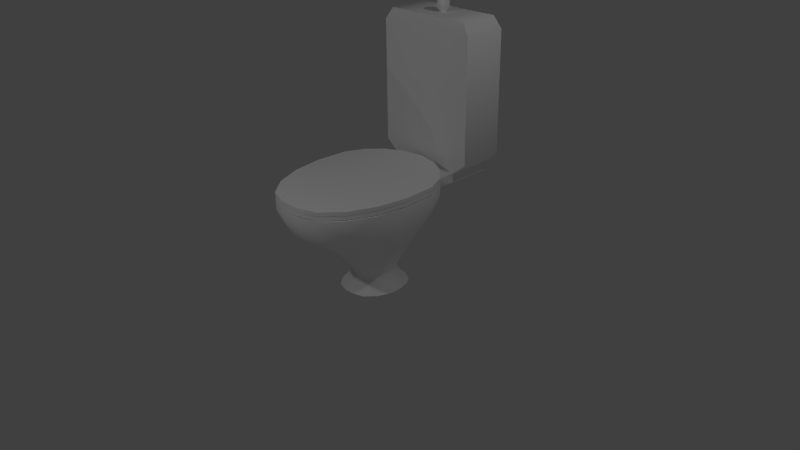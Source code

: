 # Source: wc.blend  (saved by Blender 2.71.0; exported with 4.5.12 LTS)
import bpy
from mathutils import Matrix  # noqa: F401  (used for matrix-valued properties, if any)

bpy.ops.wm.read_factory_settings(use_empty=True)
scene = bpy.context.scene
scene.name = 'Scene'

# ---- collections
col_collection_1 = bpy.data.collections.new('Collection 1'); scene.collection.children.link(col_collection_1)

# ---- materials (node trees are filled in below, after node groups)
mat_wc = bpy.data.materials.new('WC')
mat_wc.alpha_threshold = 0.0
mat_wc.use_transparent_shadow = False
mat_wc.roughness = 0.5
mat_wc.line_color = (0.0, 0.0, 0.0, 1.0)

# ---- node groups
ng_auto_smooth = bpy.data.node_groups.new('Auto Smooth', 'GeometryNodeTree')
_s = ng_auto_smooth.interface.new_socket(name='Geometry', in_out='OUTPUT', socket_type='NodeSocketGeometry')
_s = ng_auto_smooth.interface.new_socket(name='Geometry', in_out='INPUT', socket_type='NodeSocketGeometry')
_s = ng_auto_smooth.interface.new_socket(name='Angle', in_out='INPUT', socket_type='NodeSocketFloat')
_s.subtype = 'ANGLE'
_s.min_value = 0.0
_s.max_value = 3.142
ng_auto_smooth.is_modifier = True
_N = ng_auto_smooth.nodes; _L = ng_auto_smooth.links
n0 = _N.new('NodeGroupOutput'); n0.name = 'Group Output'; n0.location = (480, -100)
n1 = _N.new('NodeGroupInput'); n1.name = 'Group Input'; n1.location = (-420, -300)
n2 = _N.new('NodeGroupInput'); n2.name = 'Group Input.001'; n2.location = (-60, -100)
n3 = _N.new('GeometryNodeSetShadeSmooth'); n3.name = 'Set Shade Smooth'; n3.location = (120, -100)
n3.domain = 'EDGE'
n4 = _N.new('GeometryNodeSetShadeSmooth'); n4.name = 'Set Shade Smooth.001'; n4.location = (300, -100)
n5 = _N.new('GeometryNodeInputMeshEdgeAngle'); n5.name = 'Edge Angle'; n5.location = (-420, -220)
n6 = _N.new('GeometryNodeInputEdgeSmooth'); n6.name = 'Is Edge Smooth'; n6.location = (-60, -160)
n7 = _N.new('GeometryNodeInputShadeSmooth'); n7.name = 'Is Face Smooth'; n7.location = (-240, -340)
n8 = _N.new('FunctionNodeBooleanMath'); n8.name = 'Boolean Math'; n8.location = (-60, -220)
n9 = _N.new('FunctionNodeCompare'); n9.name = 'Compare'; n9.location = (-240, -180)
n9.operation = 'LESS_EQUAL'
_L.new(n5.outputs[0], n9.inputs[0])
_L.new(n4.outputs[0], n0.inputs[0])
_L.new(n1.outputs[1], n9.inputs[1])
_L.new(n9.outputs[0], n8.inputs[0])
_L.new(n7.outputs[0], n8.inputs[1])
_L.new(n2.outputs[0], n3.inputs[0])
_L.new(n6.outputs[0], n3.inputs[1])
_L.new(n3.outputs[0], n4.inputs[0])
_L.new(n8.outputs[0], n3.inputs[2])
n0.is_active_output = True

# ---- material node trees

# ---- world
world_world = bpy.data.worlds.new('World'); scene.world = world_world
world_world.color = (0.05088, 0.05088, 0.05088)
world_world.use_sun_shadow = False
world_world.sun_shadow_jitter_overblur = 0.0
world_world.cycles.sampling_method = 'MANUAL'
world_world.cycles.sample_map_resolution = 256

# ---- cameras
cam_camera = bpy.data.cameras.new('Camera')
cam_camera.clip_end = 100.0
cam_camera.lens = 35.0
cam_camera.sensor_width = 32.0
cam_camera.sensor_height = 18.0
cam_camera.ortho_scale = 7.314
cam_camera.dof.focus_distance = 0.0
cam_camera.dof.aperture_fstop = 128.0

# ---- lights
light_lamp_003 = bpy.data.lights.new('Lamp.003', 'POINT')
light_lamp_003.transmission_factor = 0.0
light_lamp_003.cutoff_distance = 30.0
light_lamp_003.energy = 100.0
light_lamp_003.shadow_buffer_clip_start = 1.001
light_lamp_003.shadow_soft_size = 0.1
light_lamp_003.shadow_maximum_resolution = 0.006
light_lamp_003.use_absolute_resolution = True
light_lamp_003.cycles.use_multiple_importance_sampling = False
light_lamp_002 = bpy.data.lights.new('Lamp.002', 'POINT')
light_lamp_002.transmission_factor = 0.0
light_lamp_002.cutoff_distance = 30.0
light_lamp_002.energy = 100.0
light_lamp_002.shadow_buffer_clip_start = 1.001
light_lamp_002.shadow_soft_size = 0.1
light_lamp_002.shadow_maximum_resolution = 0.006
light_lamp_002.use_absolute_resolution = True
light_lamp_002.cycles.use_multiple_importance_sampling = False
light_lamp_001 = bpy.data.lights.new('Lamp.001', 'POINT')
light_lamp_001.transmission_factor = 0.0
light_lamp_001.cutoff_distance = 30.0
light_lamp_001.energy = 100.0
light_lamp_001.shadow_buffer_clip_start = 1.001
light_lamp_001.shadow_soft_size = 0.1
light_lamp_001.shadow_maximum_resolution = 0.006
light_lamp_001.use_absolute_resolution = True
light_lamp_001.cycles.use_multiple_importance_sampling = False
light_lamp = bpy.data.lights.new('Lamp', 'POINT')
light_lamp.transmission_factor = 0.0
light_lamp.cutoff_distance = 30.0
light_lamp.energy = 100.0
light_lamp.shadow_buffer_clip_start = 1.001
light_lamp.shadow_soft_size = 0.1
light_lamp.shadow_maximum_resolution = 0.006
light_lamp.use_absolute_resolution = True
light_lamp.cycles.use_multiple_importance_sampling = False

# ---- meshes
me_cylinder_005 = bpy.data.meshes.new('Cylinder.005')
me_cylinder_005.from_pydata([(0.477, 77.09, -13.92), (0.477, 82.16, -13.92), (0.8017, 77.09, -13.9), (0.8017, 82.16, -13.9), (1.091, 77.09, -13.83), (1.091, 82.16, -13.83), (1.314, 77.09, -13.74), (1.314, 82.16, -13.74), (1.446, 77.09, -13.62), (1.446, 82.16, -13.62), (1.474, 77.09, -13.49), (1.474, 82.16, -13.49), (1.393, 77.09, -13.36), (1.393, 82.16, -13.36), (1.213, 77.09, -13.26), (1.213, 82.16, -13.26), (0.953, 77.09, -13.18), (0.953, 82.16, -13.18), (0.6416, 77.09, -13.13), (0.6416, 82.16, -13.13), (0.3124, 77.09, -13.13), (0.3124, 82.16, -13.13), (0.001089, 77.09, -13.18), (0.001089, 82.16, -13.18), (-0.2587, 77.09, -13.26), (-0.2587, 82.16, -13.26), (-0.4387, 77.09, -13.36), (-0.4387, 82.16, -13.36), (-0.5195, 77.09, -13.49), (-0.5195, 82.16, -13.49), (-0.4924, 77.09, -13.62), (-0.4924, 82.16, -13.62), (-0.3601, 77.09, -13.74), (-0.3601, 82.16, -13.74), (-0.1372, 77.09, -13.83), (-0.1372, 82.16, -13.83), (0.1523, 77.09, -13.9), (0.1523, 82.16, -13.9), (0.477, 83.82, -14.42), (1.213, 83.82, -14.37), (1.869, 83.82, -14.23), (2.374, 83.82, -14.01), (2.673, 83.82, -13.74), (2.735, 83.82, -13.45), (2.552, 83.82, -13.16), (2.144, 83.82, -12.92), (1.555, 83.82, -12.74), (0.8499, 83.82, -12.64), (0.1041, 83.82, -12.64), (-0.6013, 83.82, -12.74), (-1.19, 83.82, -12.92), (-1.598, 83.82, -13.16), (-1.781, 83.82, -13.45), (-1.719, 83.82, -13.74), (-1.42, 83.82, -14.01), (-0.9145, 83.82, -14.23), (-0.2586, 83.82, -14.37), (0.477, 86.86, -14.42), (1.213, 86.86, -14.37), (1.869, 86.86, -14.23), (2.374, 86.86, -14.01), (2.673, 86.86, -13.74), (2.735, 86.86, -13.45), (2.552, 86.86, -13.16), (2.144, 86.86, -12.92), (1.555, 86.86, -12.74), (0.8499, 86.86, -12.64), (0.1041, 86.86, -12.64), (-0.6013, 86.86, -12.74), (-1.19, 86.86, -12.92), (-1.598, 86.86, -13.16), (-1.781, 86.86, -13.45), (-1.719, 86.86, -13.74), (-1.42, 86.86, -14.01), (-0.9145, 86.86, -14.23), (-0.2586, 86.86, -14.37), (0.477, 87.41, -14.06), (0.9211, 87.41, -14.03), (1.317, 87.41, -13.95), (1.622, 87.41, -13.82), (1.803, 87.41, -13.66), (1.84, 87.41, -13.48), (1.729, 87.41, -13.31), (1.483, 87.41, -13.16), (1.128, 87.41, -13.05), (0.7021, 87.41, -12.99), (0.2519, 87.41, -12.99), (-0.1739, 87.41, -13.05), (-0.5292, 87.41, -13.16), (-0.7754, 87.41, -13.31), (-0.8859, 87.41, -13.48), (-0.8487, 87.41, -13.66), (-0.6679, 87.41, -13.82), (-0.363, 87.41, -13.95), (0.03297, 87.41, -14.03)], [], [(0, 1, 3, 2), (2, 3, 5, 4), (4, 5, 7, 6), (6, 7, 9, 8), (8, 9, 11, 10), (10, 11, 13, 12), (12, 13, 15, 14), (14, 15, 17, 16), (16, 17, 19, 18), (18, 19, 21, 20), (20, 21, 23, 22), (22, 23, 25, 24), (24, 25, 27, 26), (26, 27, 29, 28), (28, 29, 31, 30), (30, 31, 33, 32), (32, 33, 35, 34), (25, 23, 49, 50), (36, 37, 1, 0), (34, 35, 37, 36), (0, 2, 4, 6, 8, 10, 12, 14, 16, 18, 20, 22, 24, 26, 28, 30, 32, 34, 36), (39, 38, 57, 58), (9, 7, 41, 42), (31, 29, 52, 53), (37, 35, 55, 56), (15, 13, 44, 45), (21, 19, 47, 48), (5, 3, 39, 40), (27, 25, 50, 51), (11, 9, 42, 43), (33, 31, 53, 54), (1, 37, 56, 38), (3, 1, 38, 39), (17, 15, 45, 46), (23, 21, 48, 49), (7, 5, 40, 41), (29, 27, 51, 52), (35, 33, 54, 55), (13, 11, 43, 44), (19, 17, 46, 47), (75, 74, 93, 94), (50, 49, 68, 69), (48, 47, 66, 67), (38, 56, 75, 57), (46, 45, 64, 65), (55, 54, 73, 74), (44, 43, 62, 63), (42, 41, 60, 61), (53, 52, 71, 72), (40, 39, 58, 59), (51, 50, 69, 70), (49, 48, 67, 68), (47, 46, 65, 66), (56, 55, 74, 75), (45, 44, 63, 64), (43, 42, 61, 62), (54, 53, 72, 73), (41, 40, 59, 60), (52, 51, 70, 71), (77, 76, 94, 93, 92, 91, 90, 89, 88, 87, 86, 85, 84, 83, 82, 81, 80, 79, 78), (64, 63, 82, 83), (62, 61, 80, 81), (73, 72, 91, 92), (60, 59, 78, 79), (71, 70, 89, 90), (58, 57, 76, 77), (69, 68, 87, 88), (67, 66, 85, 86), (57, 75, 94, 76), (65, 64, 83, 84), (74, 73, 92, 93), (63, 62, 81, 82), (61, 60, 79, 80), (72, 71, 90, 91), (59, 58, 77, 78), (70, 69, 88, 89), (68, 67, 86, 87), (66, 65, 84, 85)])
me_cylinder_005.polygons.foreach_set('use_smooth', [True] * 78)
me_cylinder_005.materials.append(mat_wc)
me_cylinder_005.use_remesh_preserve_volume = False
me_cylinder_005.use_remesh_preserve_attributes = False
me_cylinder_005.use_mirror_vertex_groups = False
me_cylinder_005.update()
me_cylinder_004 = bpy.data.meshes.new('Cylinder.004')
me_cylinder_004.from_pydata([(-0.0157, 1.383, -0.8717), (0.309, 1.383, -0.8281), (0.5985, 1.383, -0.7022), (0.8215, 1.383, -0.5075), (0.9537, 1.383, -0.2651), (0.9809, 1.383, 0.168), (0.9001, 1.383, 0.5798), (0.72, 1.383, 0.9214), (0.4602, 1.383, 1.162), (0.1489, 1.383, 1.247), (-0.1803, 1.383, 1.247), (-0.4916, 1.383, 1.162), (-0.7514, 1.383, 0.9214), (-0.9315, 1.383, 0.5798), (-1.012, 1.383, 0.168), (-0.9851, 1.383, -0.2651), (-0.8529, 1.383, -0.5075), (-0.6299, 1.383, -0.7022), (-0.3404, 1.383, -0.8281), (-0.0157, 1.383, 0.141), (-0.0157, 1.32, -0.8717), (0.309, 1.32, -0.8281), (0.5985, 1.32, -0.7022), (0.8215, 1.32, -0.5075), (0.9537, 1.32, -0.2651), (0.9809, 1.32, 0.168), (0.9001, 1.32, 0.5798), (0.72, 1.32, 0.9214), (0.4602, 1.32, 1.162), (0.1489, 1.32, 1.247), (-0.1803, 1.32, 1.247), (-0.4916, 1.32, 1.162), (-0.7514, 1.32, 0.9214), (-0.9315, 1.32, 0.5798), (-1.012, 1.32, 0.168), (-0.9851, 1.32, -0.2651), (-0.8529, 1.32, -0.5075), (-0.6299, 1.32, -0.7022), (-0.3404, 1.32, -0.8281), (-0.0157, 1.32, 0.141)], [(19, 39)], [(36, 39, 35), (1, 2, 22, 21), (18, 0, 20, 38), (8, 9, 29, 28), (25, 39, 24), (15, 16, 36, 35), (33, 39, 32), (5, 6, 26, 25), (22, 39, 21), (12, 13, 33, 32), (30, 39, 29), (27, 39, 26), (38, 39, 37), (2, 3, 23, 22), (35, 39, 34), (9, 10, 30, 29), (16, 17, 37, 36), (24, 39, 23), (6, 7, 27, 26), (32, 39, 31), (29, 39, 28), (13, 14, 34, 33), (26, 39, 25), (3, 4, 24, 23), (37, 39, 36), (10, 11, 31, 30), (34, 39, 33), (23, 39, 22), (17, 18, 38, 37), (0, 1, 21, 20), (7, 8, 28, 27), (31, 39, 30), (14, 15, 35, 34), (28, 39, 27), (4, 5, 25, 24), (21, 39, 20), (20, 39, 38), (11, 12, 32, 31), (0, 18, 19), (1, 0, 19), (8, 7, 19), (11, 10, 19), (3, 2, 19), (14, 13, 19), (17, 16, 19), (6, 5, 19), (9, 8, 19), (12, 11, 19), (4, 3, 19), (15, 14, 19), (18, 17, 19), (7, 6, 19), (10, 9, 19), (2, 1, 19), (13, 12, 19), (5, 4, 19), (16, 15, 19)])
me_cylinder_004.polygons.foreach_set('use_smooth', [True] * 57)
_uv = me_cylinder_004.uv_layers.new(name='UVMap')
_uv.uv.foreach_set('vector', [0.3987, 0.4085, 0.02318, 0.4085, 0.02318, 0.03295, 0.3987, 0.4085, 0.02318, 0.4085, 0.02318, 0.03295, 0.3987, 0.03295, 0.3987, 0.4085, 0.02318, 0.4085, 0.02318, 0.03295, 0.3987, 0.03295, 0.3987, 0.4085, 0.02318, 0.4085, 0.02318, 0.03295, 0.3987, 0.03295, 0.3987, 0.4085, 0.02318, 0.4085, 0.02318, 0.03295, 0.3987, 0.4085, 0.02318, 0.4085, 0.02318, 0.03295, 0.3987, 0.03295, 0.3987, 0.4085, 0.02318, 0.4085, 0.02318, 0.03295, 0.3987, 0.4085, 0.02318, 0.4085, 0.02318, 0.03295, 0.3987, 0.03295, 0.3987, 0.4085, 0.02318, 0.4085, 0.02318, 0.03295, 0.3987, 0.4085, 0.02318, 0.4085, 0.02318, 0.03295, 0.3987, 0.03295, 0.3987, 0.4085, 0.02318, 0.4085, 0.02318, 0.03295, 0.3987, 0.4085, 0.02318, 0.4085, 0.02318, 0.03295, 0.3987, 0.4085, 0.02318, 0.4085, 0.02318, 0.03295, 0.3987, 0.4085, 0.02318, 0.4085, 0.02318, 0.03295, 0.3987, 0.03295, 0.3987, 0.4085, 0.02318, 0.4085, 0.02318, 0.03295, 0.3987, 0.4085, 0.02318, 0.4085, 0.02318, 0.03295, 0.3987, 0.03295, 0.3987, 0.4085, 0.02318, 0.4085, 0.02318, 0.03295, 0.3987, 0.03295, 0.3987, 0.4085, 0.02318, 0.4085, 0.02318, 0.03295, 0.3987, 0.4085, 0.02318, 0.4085, 0.02318, 0.03295, 0.3987, 0.03295, 0.3987, 0.4085, 0.02318, 0.4085, 0.02318, 0.03295, 0.3987, 0.4085, 0.02318, 0.4085, 0.02318, 0.03295, 0.3987, 0.4085, 0.02318, 0.4085, 0.02318, 0.03295, 0.3987, 0.03295, 0.3987, 0.4085, 0.02318, 0.4085, 0.02318, 0.03295, 0.3987, 0.4085, 0.02318, 0.4085, 0.02318, 0.03295, 0.3987, 0.03295, 0.3987, 0.4085, 0.02318, 0.4085, 0.02318, 0.03295, 0.3987, 0.4085, 0.02318, 0.4085, 0.02318, 0.03295, 0.3987, 0.03295, 0.3987, 0.4085, 0.02318, 0.4085, 0.02318, 0.03295, 0.3987, 0.4085, 0.02318, 0.4085, 0.02318, 0.03295, 0.3987, 0.4085, 0.02318, 0.4085, 0.02318, 0.03295, 0.3987, 0.03295, 0.3987, 0.4085, 0.02318, 0.4085, 0.02318, 0.03295, 0.3987, 0.03295, 0.3987, 0.4085, 0.02318, 0.4085, 0.02318, 0.03295, 0.3987, 0.03295, 0.3987, 0.4085, 0.02318, 0.4085, 0.02318, 0.03295, 0.3987, 0.4085, 0.02318, 0.4085, 0.02318, 0.03295, 0.3987, 0.03295, 0.3987, 0.4085, 0.02318, 0.4085, 0.02318, 0.03295, 0.3987, 0.4085, 0.02318, 0.4085, 0.02318, 0.03295, 0.3987, 0.03295, 0.3987, 0.4085, 0.02318, 0.4085, 0.02318, 0.03295, 0.3987, 0.4085, 0.02318, 0.4085, 0.02318, 0.03295, 0.3987, 0.4085, 0.02318, 0.4085, 0.02318, 0.03295, 0.3987, 0.03295, 0.3987, 0.4085, 0.02318, 0.4085, 0.02318, 0.03295, 0.3987, 0.4085, 0.02318, 0.4085, 0.02318, 0.03295, 0.3987, 0.4085, 0.02318, 0.4085, 0.02318, 0.03295, 0.3987, 0.4085, 0.02318, 0.4085, 0.02318, 0.03295, 0.3987, 0.4085, 0.02318, 0.4085, 0.02318, 0.03295, 0.3987, 0.4085, 0.02318, 0.4085, 0.02318, 0.03295, 0.3987, 0.4085, 0.02318, 0.4085, 0.02318, 0.03295, 0.3987, 0.4085, 0.02318, 0.4085, 0.02318, 0.03295, 0.3987, 0.4085, 0.02318, 0.4085, 0.02318, 0.03295, 0.3987, 0.4085, 0.02318, 0.4085, 0.02318, 0.03295, 0.3987, 0.4085, 0.02318, 0.4085, 0.02318, 0.03295, 0.3987, 0.4085, 0.02318, 0.4085, 0.02318, 0.03295, 0.3987, 0.4085, 0.02318, 0.4085, 0.02318, 0.03295, 0.3987, 0.4085, 0.02318, 0.4085, 0.02318, 0.03295, 0.3987, 0.4085, 0.02318, 0.4085, 0.02318, 0.03295, 0.3987, 0.4085, 0.02318, 0.4085, 0.02318, 0.03295, 0.3987, 0.4085, 0.02318, 0.4085, 0.02318, 0.03295, 0.3987, 0.4085, 0.02318, 0.4085, 0.02318, 0.03295, 0.3987, 0.4085, 0.02318, 0.4085, 0.02318, 0.03295])
me_cylinder_004.materials.append(mat_wc)
me_cylinder_004.use_remesh_preserve_volume = False
me_cylinder_004.use_remesh_preserve_attributes = False
me_cylinder_004.use_mirror_vertex_groups = False
me_cylinder_004.update()
me_cylinder_002 = bpy.data.meshes.new('Cylinder.002')
me_cylinder_002.from_pydata([(-0.0157, 1.315, -0.8717), (0.309, 1.315, -0.8281), (0.5985, 1.315, -0.7022), (0.8215, 1.315, -0.5075), (0.9537, 1.315, -0.2651), (0.9809, 1.315, 0.168), (0.9001, 1.315, 0.5798), (0.72, 1.315, 0.9214), (0.4602, 1.315, 1.162), (0.1489, 1.315, 1.247), (-0.1803, 1.315, 1.247), (-0.4916, 1.315, 1.162), (-0.7514, 1.315, 0.9214), (-0.9315, 1.315, 0.5798), (-1.012, 1.315, 0.168), (-0.9851, 1.315, -0.2651), (-0.8529, 1.315, -0.5075), (-0.6299, 1.315, -0.7022), (-0.3404, 1.315, -0.8281), (-0.0157, 1.315, -0.6154), (0.2268, 1.315, -0.5829), (0.4431, 1.315, -0.4888), (0.6096, 1.315, -0.3433), (0.7084, 1.315, -0.1623), (0.7287, 1.315, 0.1612), (0.6683, 1.315, 0.4688), (0.5338, 1.315, 0.7239), (0.3398, 1.315, 0.9033), (0.1072, 1.315, 0.9675), (-0.1386, 1.315, 0.9675), (-0.3712, 1.315, 0.9033), (-0.5652, 1.315, 0.7239), (-0.6997, 1.315, 0.4688), (-0.7601, 1.315, 0.1612), (-0.7398, 1.315, -0.1623), (-0.641, 1.315, -0.3433), (-0.4745, 1.315, -0.4888), (-0.2582, 1.315, -0.5829), (-0.0157, 1.253, -0.8717), (0.309, 1.253, -0.8281), (0.5985, 1.253, -0.7022), (0.8215, 1.253, -0.5075), (0.9537, 1.253, -0.2651), (0.9809, 1.253, 0.168), (0.9001, 1.253, 0.5798), (0.72, 1.253, 0.9214), (0.4602, 1.253, 1.162), (0.1489, 1.253, 1.247), (-0.1803, 1.253, 1.247), (-0.4916, 1.253, 1.162), (-0.7514, 1.253, 0.9214), (-0.9315, 1.253, 0.5798), (-1.012, 1.253, 0.168), (-0.9851, 1.253, -0.2651), (-0.8529, 1.253, -0.5075), (-0.6299, 1.253, -0.7022), (-0.3404, 1.253, -0.8281), (-0.0157, 1.253, -0.6154), (0.2268, 1.253, -0.5829), (0.4431, 1.253, -0.4888), (0.6096, 1.253, -0.3433), (0.7084, 1.253, -0.1623), (0.7287, 1.253, 0.1612), (0.6683, 1.253, 0.4688), (0.5338, 1.253, 0.7239), (0.3398, 1.253, 0.9033), (0.1072, 1.253, 0.9675), (-0.1386, 1.253, 0.9675), (-0.3712, 1.253, 0.9033), (-0.5652, 1.253, 0.7239), (-0.6997, 1.253, 0.4688), (-0.7601, 1.253, 0.1612), (-0.7398, 1.253, -0.1623), (-0.641, 1.253, -0.3433), (-0.4745, 1.253, -0.4888), (-0.2582, 1.253, -0.5829)], [], [(0, 18, 37, 19), (1, 0, 19, 20), (8, 7, 26, 27), (11, 10, 29, 30), (3, 2, 21, 22), (14, 13, 32, 33), (17, 16, 35, 36), (6, 5, 24, 25), (9, 8, 27, 28), (12, 11, 30, 31), (4, 3, 22, 23), (15, 14, 33, 34), (18, 17, 36, 37), (7, 6, 25, 26), (10, 9, 28, 29), (2, 1, 20, 21), (13, 12, 31, 32), (5, 4, 23, 24), (16, 15, 34, 35), (38, 57, 75, 56), (39, 58, 57, 38), (46, 65, 64, 45), (49, 68, 67, 48), (41, 60, 59, 40), (52, 71, 70, 51), (55, 74, 73, 54), (44, 63, 62, 43), (47, 66, 65, 46), (50, 69, 68, 49), (42, 61, 60, 41), (53, 72, 71, 52), (56, 75, 74, 55), (45, 64, 63, 44), (48, 67, 66, 47), (40, 59, 58, 39), (51, 70, 69, 50), (43, 62, 61, 42), (54, 73, 72, 53), (36, 35, 73, 74), (1, 2, 40, 39), (18, 0, 38, 56), (8, 9, 47, 46), (26, 25, 63, 64), (15, 16, 54, 53), (33, 32, 70, 71), (5, 6, 44, 43), (23, 22, 60, 61), (12, 13, 51, 50), (30, 29, 67, 68), (37, 36, 74, 75), (20, 19, 57, 58), (2, 3, 41, 40), (27, 26, 64, 65), (9, 10, 48, 47), (16, 17, 55, 54), (34, 33, 71, 72), (6, 7, 45, 44), (24, 23, 61, 62), (31, 30, 68, 69), (13, 14, 52, 51), (19, 37, 75, 57), (3, 4, 42, 41), (21, 20, 58, 59), (10, 11, 49, 48), (28, 27, 65, 66), (35, 34, 72, 73), (17, 18, 56, 55), (0, 1, 39, 38), (7, 8, 46, 45), (25, 24, 62, 63), (14, 15, 53, 52), (32, 31, 69, 70), (4, 5, 43, 42), (22, 21, 59, 60), (29, 28, 66, 67), (11, 12, 50, 49)])
me_cylinder_002.polygons.foreach_set('use_smooth', [True] * 76)
_uv = me_cylinder_002.uv_layers.new(name='UVMap')
_uv.uv.foreach_set('vector', [0.04252, 0.03471, 0.4497, 0.03471, 0.4497, 0.4419, 0.04252, 0.4419, 0.04252, 0.03471, 0.4497, 0.03471, 0.4497, 0.4419, 0.04252, 0.4419, 0.04252, 0.03471, 0.4497, 0.03471, 0.4497, 0.4419, 0.04252, 0.4419, 0.04252, 0.03471, 0.4497, 0.03471, 0.4497, 0.4419, 0.04252, 0.4419, 0.04252, 0.03471, 0.4497, 0.03471, 0.4497, 0.4419, 0.04252, 0.4419, 0.04252, 0.03471, 0.4497, 0.03471, 0.4497, 0.4419, 0.04252, 0.4419, 0.04252, 0.03471, 0.4497, 0.03471, 0.4497, 0.4419, 0.04252, 0.4419, 0.04252, 0.03471, 0.4497, 0.03471, 0.4497, 0.4419, 0.04252, 0.4419, 0.04252, 0.03471, 0.4497, 0.03471, 0.4497, 0.4419, 0.04252, 0.4419, 0.04252, 0.03471, 0.4497, 0.03471, 0.4497, 0.4419, 0.04252, 0.4419, 0.04252, 0.03471, 0.4497, 0.03471, 0.4497, 0.4419, 0.04252, 0.4419, 0.04252, 0.03471, 0.4497, 0.03471, 0.4497, 0.4419, 0.04252, 0.4419, 0.04252, 0.03471, 0.4497, 0.03471, 0.4497, 0.4419, 0.04252, 0.4419, 0.04252, 0.03471, 0.4497, 0.03471, 0.4497, 0.4419, 0.04252, 0.4419, 0.04252, 0.03471, 0.4497, 0.03471, 0.4497, 0.4419, 0.04252, 0.4419, 0.04252, 0.03471, 0.4497, 0.03471, 0.4497, 0.4419, 0.04252, 0.4419, 0.04252, 0.03471, 0.4497, 0.03471, 0.4497, 0.4419, 0.04252, 0.4419, 0.04252, 0.03471, 0.4497, 0.03471, 0.4497, 0.4419, 0.04252, 0.4419, 0.04252, 0.03471, 0.4497, 0.03471, 0.4497, 0.4419, 0.04252, 0.4419, 0.04252, 0.03471, 0.04252, 0.4419, 0.4497, 0.4419, 0.4497, 0.03471, 0.04252, 0.03471, 0.04252, 0.4419, 0.4497, 0.4419, 0.4497, 0.03471, 0.04252, 0.03471, 0.04252, 0.4419, 0.4497, 0.4419, 0.4497, 0.03471, 0.04252, 0.03471, 0.04252, 0.4419, 0.4497, 0.4419, 0.4497, 0.03471, 0.04252, 0.03471, 0.04252, 0.4419, 0.4497, 0.4419, 0.4497, 0.03471, 0.04252, 0.03471, 0.04252, 0.4419, 0.4497, 0.4419, 0.4497, 0.03471, 0.04252, 0.03471, 0.04252, 0.4419, 0.4497, 0.4419, 0.4497, 0.03471, 0.04252, 0.03471, 0.04252, 0.4419, 0.4497, 0.4419, 0.4497, 0.03471, 0.04252, 0.03471, 0.04252, 0.4419, 0.4497, 0.4419, 0.4497, 0.03471, 0.04252, 0.03471, 0.04252, 0.4419, 0.4497, 0.4419, 0.4497, 0.03471, 0.04252, 0.03471, 0.04252, 0.4419, 0.4497, 0.4419, 0.4497, 0.03471, 0.04252, 0.03471, 0.04252, 0.4419, 0.4497, 0.4419, 0.4497, 0.03471, 0.04252, 0.03471, 0.04252, 0.4419, 0.4497, 0.4419, 0.4497, 0.03471, 0.04252, 0.03471, 0.04252, 0.4419, 0.4497, 0.4419, 0.4497, 0.03471, 0.04252, 0.03471, 0.04252, 0.4419, 0.4497, 0.4419, 0.4497, 0.03471, 0.04252, 0.03471, 0.04252, 0.4419, 0.4497, 0.4419, 0.4497, 0.03471, 0.04252, 0.03471, 0.04252, 0.4419, 0.4497, 0.4419, 0.4497, 0.03471, 0.04252, 0.03471, 0.04252, 0.4419, 0.4497, 0.4419, 0.4497, 0.03471, 0.04252, 0.03471, 0.04252, 0.4419, 0.4497, 0.4419, 0.4497, 0.03471, 0.04252, 0.03471, 0.4497, 0.03471, 0.4497, 0.4419, 0.04252, 0.4419, 0.04252, 0.03471, 0.4497, 0.03471, 0.4497, 0.4419, 0.04252, 0.4419, 0.04252, 0.03471, 0.4497, 0.03471, 0.4497, 0.4419, 0.04252, 0.4419, 0.04252, 0.03471, 0.4497, 0.03471, 0.4497, 0.4419, 0.04252, 0.4419, 0.04252, 0.03471, 0.4497, 0.03471, 0.4497, 0.4419, 0.04252, 0.4419, 0.04252, 0.03471, 0.4497, 0.03471, 0.4497, 0.4419, 0.04252, 0.4419, 0.04252, 0.03471, 0.4497, 0.03471, 0.4497, 0.4419, 0.04252, 0.4419, 0.04252, 0.03471, 0.4497, 0.03471, 0.4497, 0.4419, 0.04252, 0.4419, 0.04252, 0.03471, 0.4497, 0.03471, 0.4497, 0.4419, 0.04252, 0.4419, 0.04252, 0.03471, 0.4497, 0.03471, 0.4497, 0.4419, 0.04252, 0.4419, 0.04252, 0.03471, 0.4497, 0.03471, 0.4497, 0.4419, 0.04252, 0.4419, 0.04252, 0.03471, 0.4497, 0.03471, 0.4497, 0.4419, 0.04252, 0.4419, 0.04252, 0.03471, 0.4497, 0.03471, 0.4497, 0.4419, 0.04252, 0.4419, 0.04252, 0.03471, 0.4497, 0.03471, 0.4497, 0.4419, 0.04252, 0.4419, 0.04252, 0.03471, 0.4497, 0.03471, 0.4497, 0.4419, 0.04252, 0.4419, 0.04252, 0.03471, 0.4497, 0.03471, 0.4497, 0.4419, 0.04252, 0.4419, 0.04252, 0.03471, 0.4497, 0.03471, 0.4497, 0.4419, 0.04252, 0.4419, 0.04252, 0.03471, 0.4497, 0.03471, 0.4497, 0.4419, 0.04252, 0.4419, 0.04252, 0.03471, 0.4497, 0.03471, 0.4497, 0.4419, 0.04252, 0.4419, 0.04252, 0.03471, 0.4497, 0.03471, 0.4497, 0.4419, 0.04252, 0.4419, 0.04252, 0.03471, 0.4497, 0.03471, 0.4497, 0.4419, 0.04252, 0.4419, 0.04252, 0.03471, 0.4497, 0.03471, 0.4497, 0.4419, 0.04252, 0.4419, 0.04252, 0.03471, 0.4497, 0.03471, 0.4497, 0.4419, 0.04252, 0.4419, 0.04252, 0.03471, 0.4497, 0.03471, 0.4497, 0.4419, 0.04252, 0.4419, 0.04252, 0.03471, 0.4497, 0.03471, 0.4497, 0.4419, 0.04252, 0.4419, 0.04252, 0.03471, 0.4497, 0.03471, 0.4497, 0.4419, 0.04252, 0.4419, 0.04252, 0.03471, 0.4497, 0.03471, 0.4497, 0.4419, 0.04252, 0.4419, 0.04252, 0.03471, 0.4497, 0.03471, 0.4497, 0.4419, 0.04252, 0.4419, 0.04252, 0.03471, 0.4497, 0.03471, 0.4497, 0.4419, 0.04252, 0.4419, 0.04252, 0.03471, 0.4497, 0.03471, 0.4497, 0.4419, 0.04252, 0.4419, 0.04252, 0.03471, 0.4497, 0.03471, 0.4497, 0.4419, 0.04252, 0.4419, 0.04252, 0.03471, 0.4497, 0.03471, 0.4497, 0.4419, 0.04252, 0.4419, 0.04252, 0.03471, 0.4497, 0.03471, 0.4497, 0.4419, 0.04252, 0.4419, 0.04252, 0.03471, 0.4497, 0.03471, 0.4497, 0.4419, 0.04252, 0.4419, 0.04252, 0.03471, 0.4497, 0.03471, 0.4497, 0.4419, 0.04252, 0.4419, 0.04252, 0.03471, 0.4497, 0.03471, 0.4497, 0.4419, 0.04252, 0.4419, 0.04252, 0.03471, 0.4497, 0.03471, 0.4497, 0.4419, 0.04252, 0.4419, 0.04252, 0.03471, 0.4497, 0.03471, 0.4497, 0.4419, 0.04252, 0.4419])
me_cylinder_002.materials.append(mat_wc)
me_cylinder_002.use_remesh_preserve_volume = False
me_cylinder_002.use_remesh_preserve_attributes = False
me_cylinder_002.use_mirror_vertex_groups = False
me_cylinder_002.update()
me_cylinder_001 = bpy.data.meshes.new('Cylinder.001')
me_cylinder_001.from_pydata([(-0.0003621, 1.096, -0.8632), (-0.0003621, 1.244, -0.8632), (0.3243, 1.096, -0.8196), (0.3243, 1.244, -0.8196), (0.6139, 1.096, -0.6937), (0.6139, 1.244, -0.6937), (0.8368, 1.096, -0.4989), (0.8368, 1.244, -0.4989), (0.969, 1.096, -0.2566), (0.969, 1.244, -0.2566), (0.9962, 1.096, 0.1765), (0.9962, 1.244, 0.1765), (0.9154, 1.096, 0.5884), (0.9154, 1.244, 0.5884), (0.7354, 1.096, 0.9299), (0.7354, 1.244, 0.9299), (0.4756, 1.096, 1.17), (0.4756, 1.244, 1.17), (0.1642, 1.096, 1.256), (0.1642, 1.244, 1.256), (-0.165, 1.096, 1.256), (-0.165, 1.244, 1.256), (-0.4763, 1.096, 1.17), (-0.4763, 1.244, 1.17), (-0.7361, 1.096, 0.9299), (-0.7361, 1.244, 0.9299), (-0.9161, 1.096, 0.5884), (-0.9161, 1.244, 0.5884), (-0.9969, 1.096, 0.1765), (-0.9969, 1.244, 0.1765), (-0.9698, 1.096, -0.2566), (-0.9698, 1.244, -0.2566), (-0.8375, 1.096, -0.4989), (-0.8375, 1.244, -0.4989), (-0.6146, 1.096, -0.6937), (-0.6146, 1.244, -0.6937), (-0.3251, 1.096, -0.8196), (-0.3251, 1.244, -0.8196), (-0.0003621, 0.7988, -0.7579), (0.2906, 0.7988, -0.7189), (0.55, 0.7988, -0.606), (0.7498, 0.7988, -0.4315), (0.8683, 0.7988, -0.2144), (0.8926, 0.7988, 0.1737), (0.8202, 0.7988, 0.5427), (0.6589, 0.7988, 0.8488), (0.4261, 0.7988, 1.064), (0.1471, 0.7988, 1.141), (-0.1478, 0.7988, 1.141), (-0.4268, 0.7988, 1.064), (-0.6596, 0.7988, 0.8488), (-0.8209, 0.7988, 0.5427), (-0.8934, 0.7988, 0.1737), (-0.869, 0.7988, -0.2144), (-0.7505, 0.7988, -0.4315), (-0.5507, 0.7988, -0.606), (-0.2913, 0.7988, -0.7189), (-0.000362, 0.3728, -0.518), (0.2137, 0.3728, -0.4893), (0.4045, 0.3728, -0.4062), (0.5514, 0.3728, -0.2779), (0.6386, 0.3728, -0.1181), (0.6565, 0.3728, 0.1673), (0.6032, 0.3728, 0.3244), (0.4846, 0.3728, 0.4679), (0.3133, 0.3728, 0.6262), (0.1081, 0.3728, 0.6828), (-0.1089, 0.3728, 0.6828), (-0.3141, 0.3728, 0.6262), (-0.4853, 0.3728, 0.4679), (-0.604, 0.3728, 0.3244), (-0.6572, 0.3728, 0.1673), (-0.6393, 0.3728, -0.1181), (-0.5522, 0.3728, -0.2779), (-0.4052, 0.3728, -0.4062), (-0.2144, 0.3728, -0.4893), (-0.000362, -0.1582, -0.2958), (0.1208, -0.1582, -0.2796), (0.2288, -0.1582, -0.2326), (0.29, -0.1582, -0.1599), (0.3228, -0.1582, -0.0695), (0.3319, -0.1582, 0.02274), (0.3049, -0.1582, 0.1024), (0.2741, -0.1582, 0.1651), (0.1772, -0.1582, 0.2547), (0.06104, -0.1582, 0.2868), (-0.06177, -0.1582, 0.2868), (-0.1779, -0.1582, 0.2547), (-0.2748, -0.1582, 0.1651), (-0.3056, -0.1582, 0.1024), (-0.3326, -0.1582, 0.02274), (-0.3235, -0.1582, -0.0695), (-0.2907, -0.1582, -0.1599), (-0.2295, -0.1582, -0.2326), (-0.1215, -0.1582, -0.2796), (-0.0003621, 1.096, -0.9189), (-0.0003621, 1.244, -0.9189), (0.3243, 1.096, -0.9199), (0.3243, 1.244, -0.9199), (0.6139, 1.096, -0.9228), (0.6139, 1.244, -0.9228), (-0.6146, 1.096, -0.9228), (-0.6146, 1.244, -0.9228), (-0.3251, 1.096, -0.9199), (-0.3251, 1.244, -0.9199), (-0.0003621, 1.096, -1.517), (-0.0003621, 1.244, -1.517), (0.3243, 1.096, -1.518), (0.3243, 1.244, -1.518), (0.6139, 1.096, -1.521), (0.6139, 1.244, -1.521), (-0.6146, 1.096, -1.521), (-0.6146, 1.244, -1.521), (-0.3251, 1.096, -1.518), (-0.3251, 1.244, -1.518), (-0.0003622, 1.435, -0.9189), (0.4244, 1.435, -0.9199), (0.8447, 1.435, -0.9228), (-0.8454, 1.435, -0.9228), (-0.4251, 1.435, -0.9199), (-0.0003622, 1.435, -1.517), (0.4244, 1.435, -1.518), (0.8447, 1.435, -1.521), (-0.8454, 1.435, -1.521), (-0.4251, 1.435, -1.518), (-0.0003622, 3.436, -0.9189), (0.4244, 3.436, -0.9199), (0.8447, 3.436, -0.9228), (-0.8454, 3.436, -0.9228), (-0.4251, 3.436, -0.9199), (-0.0003622, 3.436, -1.517), (0.4244, 3.436, -1.518), (0.8447, 3.436, -1.521), (-0.8454, 3.436, -1.521), (-0.4251, 3.436, -1.518), (-0.0003621, 3.626, -0.9521), (0.3645, 3.626, -0.9529), (0.7256, 3.626, -0.9554), (-0.7263, 3.626, -0.9554), (-0.3653, 3.626, -0.9529), (-0.0003621, 3.626, -1.485), (0.3645, 3.626, -1.486), (0.7256, 3.626, -1.488), (-0.7263, 3.626, -1.488), (-0.3653, 3.626, -1.486), (-0.0003621, 1.244, -0.6069), (0.2422, 1.244, -0.5743), (0.4584, 1.244, -0.4803), (0.6249, 1.244, -0.3348), (0.7237, 1.244, -0.1538), (0.744, 1.244, 0.1697), (0.6836, 1.244, 0.4773), (0.5492, 1.244, 0.7324), (0.3551, 1.244, 0.9118), (0.1226, 1.244, 0.976), (-0.1233, 1.244, 0.976), (-0.3559, 1.244, 0.9118), (-0.5499, 1.244, 0.7324), (-0.6844, 1.244, 0.4773), (-0.7447, 1.244, 0.1697), (-0.7244, 1.244, -0.1538), (-0.6256, 1.244, -0.3348), (-0.4591, 1.244, -0.4803), (-0.2429, 1.244, -0.5744), (-0.000362, -0.3042, -0.2958), (0.1208, -0.3042, -0.2796), (0.2288, -0.3042, -0.2326), (0.29, -0.3042, -0.1599), (0.3228, -0.3042, -0.0695), (0.3319, -0.3042, 0.02274), (0.3049, -0.3042, 0.1024), (0.2741, -0.3042, 0.1651), (0.1772, -0.3042, 0.2547), (0.06104, -0.3042, 0.2868), (-0.06177, -0.3042, 0.2868), (-0.1779, -0.3042, 0.2547), (-0.2748, -0.3042, 0.1651), (-0.3056, -0.3042, 0.1024), (-0.3326, -0.3042, 0.02274), (-0.3235, -0.3042, -0.0695), (-0.2907, -0.3042, -0.1599), (-0.2295, -0.3042, -0.2326), (-0.1215, -0.3042, -0.2796), (-0.000362, -0.4693, -0.4412), (0.1816, -0.4693, -0.4168), (0.3438, -0.4693, -0.3463), (0.4358, -0.4693, -0.2371), (0.485, -0.4693, -0.1013), (0.4986, -0.4693, 0.03721), (0.4581, -0.4693, 0.1569), (0.4119, -0.4693, 0.251), (0.2663, -0.4693, 0.3856), (0.09186, -0.4693, 0.4338), (-0.09259, -0.4693, 0.4338), (-0.267, -0.4693, 0.3856), (-0.4126, -0.4693, 0.251), (-0.4589, -0.4693, 0.1569), (-0.4993, -0.4693, 0.03721), (-0.4857, -0.4693, -0.1013), (-0.4365, -0.4693, -0.2371), (-0.3445, -0.4693, -0.3463), (-0.1823, -0.4693, -0.4168), (-0.0003621, 1.1, -0.6069), (0.2422, 1.1, -0.5743), (0.4584, 1.1, -0.4803), (0.6249, 1.1, -0.3348), (0.7237, 1.1, -0.1538), (0.744, 1.1, 0.1697), (0.6836, 1.1, 0.4773), (0.5492, 1.1, 0.7324), (0.3551, 1.1, 0.9118), (0.1226, 1.1, 0.976), (-0.1233, 1.1, 0.976), (-0.3559, 1.1, 0.9118), (-0.5499, 1.1, 0.7324), (-0.6844, 1.1, 0.4773), (-0.7447, 1.1, 0.1697), (-0.7244, 1.1, -0.1538), (-0.6256, 1.1, -0.3348), (-0.4591, 1.1, -0.4803), (-0.2429, 1.1, -0.5744), (-0.000362, 0.7908, -0.5198), (0.2098, 0.7908, -0.4916), (0.3972, 0.7908, -0.4101), (0.5416, 0.7908, -0.284), (0.6272, 0.7908, -0.1508), (0.6448, 0.7908, 0.167), (0.5925, 0.7908, 0.4336), (0.4759, 0.7908, 0.6547), (0.3077, 0.7908, 0.8102), (0.1062, 0.7908, 0.8658), (-0.1069, 0.7908, 0.8658), (-0.3085, 0.7908, 0.8102), (-0.4766, 0.7908, 0.6547), (-0.5932, 0.7908, 0.4336), (-0.6455, 0.7908, 0.167), (-0.6279, 0.7908, -0.1508), (-0.5423, 0.7908, -0.284), (-0.398, 0.7908, -0.4101), (-0.2106, 0.7908, -0.4916), (-0.000362, 0.3739, -0.3912), (0.1218, 0.3739, -0.3774), (0.2307, 0.3739, -0.3375), (0.3146, 0.3739, -0.2344), (0.3643, 0.3739, -0.1263), (0.3745, 0.3739, 0.1581), (0.3441, 0.3739, 0.2886), (0.2764, 0.3739, 0.3968), (0.1787, 0.3739, 0.4729), (0.06155, 0.3739, 0.5001), (-0.06228, 0.3739, 0.5001), (-0.1794, 0.3739, 0.4729), (-0.2771, 0.3739, 0.3968), (-0.3449, 0.3739, 0.2886), (-0.3752, 0.3739, 0.1581), (-0.365, 0.3739, -0.1263), (-0.3153, 0.3739, -0.2344), (-0.2314, 0.3739, -0.3375), (-0.1225, 0.3739, -0.3774), (-0.000362, -0.1418, -0.2302), (0.05709, -0.1418, -0.2237), (0.1083, -0.1418, -0.2049), (0.1478, -0.1418, -0.1759), (0.1711, -0.1418, -0.1398), (0.176, -0.1418, -0.006056), (0.1617, -0.1418, 0.05531), (0.1298, -0.1418, 0.1062), (0.08384, -0.1418, 0.142), (0.02876, -0.1418, 0.1548), (-0.02948, -0.1418, 0.1548), (-0.08457, -0.1418, 0.142), (-0.1305, -0.1418, 0.1062), (-0.1624, -0.1418, 0.05531), (-0.1767, -0.1418, -0.006056), (-0.1719, -0.1418, -0.1398), (-0.1485, -0.1418, -0.1759), (-0.109, -0.1418, -0.2049), (-0.05781, -0.1418, -0.2237)], [], [(36, 34, 101, 103), (35, 37, 104, 102), (4, 5, 7, 6), (6, 7, 9, 8), (8, 9, 11, 10), (10, 11, 13, 12), (12, 13, 15, 14), (14, 15, 17, 16), (16, 17, 19, 18), (18, 19, 21, 20), (20, 21, 23, 22), (22, 23, 25, 24), (24, 25, 27, 26), (26, 27, 29, 28), (28, 29, 31, 30), (30, 31, 33, 32), (32, 33, 35, 34), (1, 37, 163, 145), (0, 36, 103, 95), (37, 1, 96, 104), (22, 24, 50, 49), (48, 49, 68, 67), (6, 8, 42, 41), (28, 30, 53, 52), (34, 36, 56, 55), (12, 14, 45, 44), (18, 20, 48, 47), (2, 4, 40, 39), (24, 26, 51, 50), (8, 10, 43, 42), (30, 32, 54, 53), (36, 0, 38, 56), (0, 2, 39, 38), (14, 16, 46, 45), (20, 22, 49, 48), (4, 6, 41, 40), (26, 28, 52, 51), (32, 34, 55, 54), (10, 12, 44, 43), (16, 18, 47, 46), (73, 74, 93, 92), (46, 47, 66, 65), (55, 56, 75, 74), (44, 45, 64, 63), (42, 43, 62, 61), (53, 54, 73, 72), (40, 41, 60, 59), (51, 52, 71, 70), (38, 39, 58, 57), (49, 50, 69, 68), (47, 48, 67, 66), (56, 38, 57, 75), (45, 46, 65, 64), (54, 55, 74, 73), (43, 44, 63, 62), (41, 42, 61, 60), (52, 53, 72, 71), (39, 40, 59, 58), (50, 51, 70, 69), (76, 77, 165, 164), (62, 63, 82, 81), (60, 61, 80, 79), (71, 72, 91, 90), (58, 59, 78, 77), (69, 70, 89, 88), (67, 68, 87, 86), (65, 66, 85, 84), (74, 75, 94, 93), (63, 64, 83, 82), (61, 62, 81, 80), (72, 73, 92, 91), (59, 60, 79, 78), (70, 71, 90, 89), (57, 58, 77, 76), (68, 69, 88, 87), (66, 67, 86, 85), (75, 57, 76, 94), (64, 65, 84, 83), (103, 101, 111, 113), (114, 112, 123, 124), (95, 103, 113, 105), (106, 114, 124, 120), (34, 35, 102, 101), (5, 4, 99, 100), (3, 5, 100, 98), (4, 2, 97, 99), (1, 3, 98, 96), (2, 0, 95, 97), (105, 106, 108, 107), (107, 108, 110, 109), (113, 114, 106, 105), (111, 112, 114, 113), (101, 102, 112, 111), (100, 99, 109, 110), (112, 102, 118, 123), (99, 97, 107, 109), (100, 110, 122, 117), (97, 95, 105, 107), (124, 123, 133, 134), (120, 124, 134, 130), (123, 118, 128, 133), (117, 122, 132, 127), (110, 108, 121, 122), (108, 106, 120, 121), (104, 96, 115, 119), (102, 104, 119, 118), (98, 100, 117, 116), (96, 98, 116, 115), (134, 133, 143, 144), (130, 134, 144, 140), (133, 128, 138, 143), (127, 132, 142, 137), (122, 121, 131, 132), (121, 120, 130, 131), (119, 115, 125, 129), (118, 119, 129, 128), (116, 117, 127, 126), (115, 116, 126, 125), (138, 139, 144, 143), (139, 135, 140, 144), (136, 137, 142, 141), (135, 136, 141, 140), (132, 131, 141, 142), (131, 130, 140, 141), (129, 125, 135, 139), (128, 129, 139, 138), (126, 127, 137, 136), (125, 126, 136, 135), (162, 161, 218, 219), (3, 1, 145, 146), (17, 15, 152, 153), (23, 21, 155, 156), (7, 5, 147, 148), (29, 27, 158, 159), (35, 33, 161, 162), (13, 11, 150, 151), (19, 17, 153, 154), (25, 23, 156, 157), (9, 7, 148, 149), (31, 29, 159, 160), (37, 35, 162, 163), (15, 13, 151, 152), (21, 19, 154, 155), (5, 3, 146, 147), (27, 25, 157, 158), (11, 9, 149, 150), (33, 31, 160, 161), (164, 165, 184, 183), (87, 88, 176, 175), (85, 86, 174, 173), (94, 76, 164, 182), (83, 84, 172, 171), (92, 93, 181, 180), (81, 82, 170, 169), (79, 80, 168, 167), (90, 91, 179, 178), (77, 78, 166, 165), (88, 89, 177, 176), (86, 87, 175, 174), (84, 85, 173, 172), (93, 94, 182, 181), (82, 83, 171, 170), (80, 81, 169, 168), (91, 92, 180, 179), (78, 79, 167, 166), (89, 90, 178, 177), (183, 184, 185, 186, 187, 188, 189, 190, 191, 192, 193, 194, 195, 196, 197, 198, 199, 200, 201), (175, 176, 195, 194), (173, 174, 193, 192), (182, 164, 183, 201), (171, 172, 191, 190), (180, 181, 200, 199), (169, 170, 189, 188), (167, 168, 187, 186), (178, 179, 198, 197), (165, 166, 185, 184), (176, 177, 196, 195), (174, 175, 194, 193), (172, 173, 192, 191), (181, 182, 201, 200), (170, 171, 190, 189), (168, 169, 188, 187), (179, 180, 199, 198), (166, 167, 186, 185), (177, 178, 197, 196), (204, 203, 222, 223), (151, 150, 207, 208), (149, 148, 205, 206), (160, 159, 216, 217), (147, 146, 203, 204), (158, 157, 214, 215), (156, 155, 212, 213), (154, 153, 210, 211), (163, 162, 219, 220), (152, 151, 208, 209), (150, 149, 206, 207), (161, 160, 217, 218), (148, 147, 204, 205), (159, 158, 215, 216), (146, 145, 202, 203), (157, 156, 213, 214), (155, 154, 211, 212), (145, 163, 220, 202), (153, 152, 209, 210), (221, 239, 258, 240), (215, 214, 233, 234), (213, 212, 231, 232), (211, 210, 229, 230), (220, 219, 238, 239), (209, 208, 227, 228), (207, 206, 225, 226), (218, 217, 236, 237), (205, 204, 223, 224), (216, 215, 234, 235), (203, 202, 221, 222), (214, 213, 232, 233), (212, 211, 230, 231), (202, 220, 239, 221), (210, 209, 228, 229), (219, 218, 237, 238), (208, 207, 226, 227), (206, 205, 224, 225), (217, 216, 235, 236), (243, 242, 261, 262), (229, 228, 247, 248), (238, 237, 256, 257), (227, 226, 245, 246), (225, 224, 243, 244), (236, 235, 254, 255), (223, 222, 241, 242), (234, 233, 252, 253), (232, 231, 250, 251), (230, 229, 248, 249), (239, 238, 257, 258), (228, 227, 246, 247), (226, 225, 244, 245), (237, 236, 255, 256), (224, 223, 242, 243), (235, 234, 253, 254), (222, 221, 240, 241), (233, 232, 251, 252), (231, 230, 249, 250), (260, 259, 277, 276, 275, 274, 273, 272, 271, 270, 269, 268, 267, 266, 265, 264, 263, 262, 261), (254, 253, 272, 273), (241, 240, 259, 260), (252, 251, 270, 271), (250, 249, 268, 269), (240, 258, 277, 259), (248, 247, 266, 267), (257, 256, 275, 276), (246, 245, 264, 265), (244, 243, 262, 263), (255, 254, 273, 274), (242, 241, 260, 261), (253, 252, 271, 272), (251, 250, 269, 270), (249, 248, 267, 268), (258, 257, 276, 277), (247, 246, 265, 266), (245, 244, 263, 264), (256, 255, 274, 275)])
me_cylinder_001.polygons.foreach_set('use_smooth', [True] * 261)
_k = {(125, 126): 0.81569, (126, 127): 0.81569, (128, 129): 0.81569, (125, 129): 0.81569, (130, 131): 0.81569, (131, 132): 0.81569, (133, 134): 0.81569, (130, 134): 0.81569, (128, 133): 0.81569, (127, 132): 0.81569, (135, 136): 0.81569, (136, 137): 0.81569, (138, 139): 0.81569, (135, 139): 0.81569, (140, 141): 0.81569, (141, 142): 0.81569, (143, 144): 0.81569, (140, 144): 0.81569, (138, 143): 0.81569, (137, 142): 0.81569}
me_cylinder_001.attributes.new('crease_edge', 'FLOAT', 'EDGE').data.foreach_set('value', [_k.get((min(e.vertices), max(e.vertices)), 0.0) for e in me_cylinder_001.edges])
_uv = me_cylinder_001.uv_layers.new(name='UVMap')
_uv.uv.foreach_set('vector', [0.1111, 0.177, 0.08734, 0.1698, 0.1037, 0.1409, 0.12, 0.1733, 0.07708, 0.1679, 0.04712, 0.1697, 0.03129, 0.157, 0.08959, 0.1164, 0.08955, 0.224, 0.08073, 0.2265, 0.08345, 0.2089, 0.08538, 0.209, 0.08538, 0.209, 0.08345, 0.2089, 0.08416, 0.2049, 0.08508, 0.205, 0.08508, 0.205, 0.08416, 0.2049, 0.08472, 0.2017, 0.08518, 0.2018, 0.08518, 0.2018, 0.08472, 0.2017, 0.08509, 0.2002, 0.08532, 0.2002, 0.08532, 0.2002, 0.08509, 0.2002, 0.08526, 0.1995, 0.08539, 0.1995, 0.08539, 0.1995, 0.08526, 0.1995, 0.08532, 0.1991, 0.08541, 0.1991, 0.08541, 0.1991, 0.08532, 0.1991, 0.08531, 0.1989, 0.0854, 0.1989, 0.0854, 0.1989, 0.08531, 0.1989, 0.08528, 0.1986, 0.08537, 0.1986, 0.08537, 0.1986, 0.08528, 0.1986, 0.08521, 0.1984, 0.08531, 0.1984, 0.08531, 0.1984, 0.08521, 0.1984, 0.08504, 0.198, 0.08518, 0.198, 0.08518, 0.198, 0.08504, 0.198, 0.08467, 0.1973, 0.08491, 0.1973, 0.08491, 0.1973, 0.08467, 0.1973, 0.08388, 0.1957, 0.08438, 0.1956, 0.08438, 0.1956, 0.08388, 0.1957, 0.08265, 0.1921, 0.08372, 0.1919, 0.08372, 0.1919, 0.08265, 0.1921, 0.08148, 0.1874, 0.08372, 0.1873, 0.08372, 0.1873, 0.08148, 0.1874, 0.07708, 0.1679, 0.08734, 0.1698, 0.03855, 0.2011, 0.04712, 0.1697, 0.06904, 0.1926, 0.06911, 0.1973, 0.1185, 0.1971, 0.1111, 0.177, 0.12, 0.1733, 0.1232, 0.197, 0.04712, 0.1697, 0.03855, 0.2011, 0.02971, 0.2026, 0.03129, 0.157, 0.08531, 0.1984, 0.08518, 0.198, 0.08552, 0.1979, 0.08555, 0.1983, 0.08559, 0.1986, 0.08555, 0.1983, 0.08648, 0.198, 0.08649, 0.1984, 0.08538, 0.209, 0.08508, 0.205, 0.087, 0.2042, 0.0888, 0.2066, 0.08438, 0.1956, 0.08372, 0.1919, 0.086, 0.1926, 0.08551, 0.1956, 0.08734, 0.1698, 0.1111, 0.177, 0.1013, 0.1883, 0.09278, 0.1859, 0.08532, 0.2002, 0.08539, 0.1995, 0.08573, 0.1995, 0.08587, 0.2002, 0.0854, 0.1989, 0.08537, 0.1986, 0.08559, 0.1986, 0.08563, 0.1989, 0.1117, 0.2168, 0.08955, 0.224, 0.09381, 0.2097, 0.1019, 0.2069, 0.08518, 0.198, 0.08491, 0.1973, 0.08549, 0.1971, 0.08552, 0.1979, 0.08508, 0.205, 0.08518, 0.2018, 0.08616, 0.2016, 0.087, 0.2042, 0.08372, 0.1919, 0.08372, 0.1873, 0.08769, 0.1897, 0.086, 0.1926, 0.1111, 0.177, 0.1185, 0.1971, 0.1058, 0.1975, 0.1013, 0.1883, 0.1185, 0.1971, 0.1117, 0.2168, 0.1019, 0.2069, 0.1058, 0.1975, 0.08539, 0.1995, 0.08541, 0.1991, 0.08566, 0.1991, 0.08573, 0.1995, 0.08537, 0.1986, 0.08531, 0.1984, 0.08555, 0.1983, 0.08559, 0.1986, 0.08955, 0.224, 0.08538, 0.209, 0.0888, 0.2066, 0.09381, 0.2097, 0.08491, 0.1973, 0.08438, 0.1956, 0.08551, 0.1956, 0.08549, 0.1971, 0.08372, 0.1873, 0.08734, 0.1698, 0.09278, 0.1859, 0.08769, 0.1897, 0.08518, 0.2018, 0.08532, 0.2002, 0.08587, 0.2002, 0.08616, 0.2016, 0.08541, 0.1991, 0.0854, 0.1989, 0.08563, 0.1989, 0.08566, 0.1991, 0.08948, 0.1942, 0.09149, 0.1941, 0.08991, 0.1973, 0.08942, 0.1971, 0.08566, 0.1991, 0.08563, 0.1989, 0.08655, 0.1988, 0.08661, 0.1992, 0.09278, 0.1859, 0.1013, 0.1883, 0.09371, 0.1953, 0.09149, 0.1941, 0.08587, 0.2002, 0.08573, 0.1995, 0.08684, 0.1997, 0.08707, 0.2002, 0.087, 0.2042, 0.08616, 0.2016, 0.08744, 0.2007, 0.08866, 0.2018, 0.086, 0.1926, 0.08769, 0.1897, 0.08948, 0.1942, 0.08813, 0.1949, 0.09381, 0.2097, 0.0888, 0.2066, 0.09001, 0.2023, 0.09195, 0.2022, 0.08549, 0.1971, 0.08551, 0.1956, 0.08703, 0.1963, 0.08674, 0.1969, 0.1058, 0.1975, 0.1019, 0.2069, 0.09399, 0.2008, 0.09498, 0.198, 0.08555, 0.1983, 0.08552, 0.1979, 0.0866, 0.1974, 0.08648, 0.198, 0.08563, 0.1989, 0.08559, 0.1986, 0.08649, 0.1984, 0.08655, 0.1988, 0.1013, 0.1883, 0.1058, 0.1975, 0.09498, 0.198, 0.09371, 0.1953, 0.08573, 0.1995, 0.08566, 0.1991, 0.08661, 0.1992, 0.08684, 0.1997, 0.08769, 0.1897, 0.09278, 0.1859, 0.09149, 0.1941, 0.08948, 0.1942, 0.08616, 0.2016, 0.08587, 0.2002, 0.08707, 0.2002, 0.08744, 0.2007, 0.0888, 0.2066, 0.087, 0.2042, 0.08866, 0.2018, 0.09001, 0.2023, 0.08551, 0.1956, 0.086, 0.1926, 0.08813, 0.1949, 0.08703, 0.1963, 0.1019, 0.2069, 0.09381, 0.2097, 0.09195, 0.2022, 0.09399, 0.2008, 0.08552, 0.1979, 0.08549, 0.1971, 0.08674, 0.1969, 0.0866, 0.1974, 0.09043, 0.1983, 0.09037, 0.1989, 0.08992, 0.1987, 0.08995, 0.1983, 0.08744, 0.2007, 0.08707, 0.2002, 0.08847, 0.1994, 0.08874, 0.1995, 0.09001, 0.2023, 0.08866, 0.2018, 0.08913, 0.1996, 0.0896, 0.1996, 0.08703, 0.1963, 0.08813, 0.1949, 0.08895, 0.1971, 0.08856, 0.1973, 0.09399, 0.2008, 0.09195, 0.2022, 0.09005, 0.1993, 0.09037, 0.1989, 0.0866, 0.1974, 0.08674, 0.1969, 0.08831, 0.1975, 0.08816, 0.1977, 0.08649, 0.1984, 0.08648, 0.198, 0.08797, 0.198, 0.08793, 0.1983, 0.08661, 0.1992, 0.08655, 0.1988, 0.08797, 0.1986, 0.08805, 0.1989, 0.09149, 0.1941, 0.09371, 0.1953, 0.0903, 0.1977, 0.08991, 0.1973, 0.08707, 0.2002, 0.08684, 0.1997, 0.08829, 0.1992, 0.08847, 0.1994, 0.08866, 0.2018, 0.08744, 0.2007, 0.08874, 0.1995, 0.08913, 0.1996, 0.08813, 0.1949, 0.08948, 0.1942, 0.08942, 0.1971, 0.08895, 0.1971, 0.09195, 0.2022, 0.09001, 0.2023, 0.0896, 0.1996, 0.09005, 0.1993, 0.08674, 0.1969, 0.08703, 0.1963, 0.08856, 0.1973, 0.08831, 0.1975, 0.09498, 0.198, 0.09399, 0.2008, 0.09037, 0.1989, 0.09043, 0.1983, 0.08648, 0.198, 0.0866, 0.1974, 0.08816, 0.1977, 0.08797, 0.198, 0.08655, 0.1988, 0.08649, 0.1984, 0.08793, 0.1983, 0.08797, 0.1986, 0.09371, 0.1953, 0.09498, 0.198, 0.09043, 0.1983, 0.0903, 0.1977, 0.08684, 0.1997, 0.08661, 0.1992, 0.08805, 0.1989, 0.08829, 0.1992, 0.12, 0.1733, 0.1037, 0.1409, 0.1698, 0.1564, 0.1727, 0.1741, 0.1809, 0.1732, 0.1781, 0.1499, 0.1886, 0.1329, 0.1917, 0.1646, 0.1232, 0.197, 0.12, 0.1733, 0.1727, 0.1741, 0.1735, 0.1961, 0.1819, 0.1961, 0.1809, 0.1732, 0.1917, 0.1646, 0.1931, 0.196, 0.08734, 0.1698, 0.07708, 0.1679, 0.08959, 0.1164, 0.1037, 0.1409, 0.08073, 0.2265, 0.08955, 0.224, 0.106, 0.2498, 0.09411, 0.2665, 0.05705, 0.2282, 0.08073, 0.2265, 0.09411, 0.2665, 0.04563, 0.2417, 0.08955, 0.224, 0.1117, 0.2168, 0.1204, 0.2201, 0.106, 0.2498, 0.03855, 0.2011, 0.05705, 0.2282, 0.04563, 0.2417, 0.02971, 0.2026, 0.1117, 0.2168, 0.1185, 0.1971, 0.1232, 0.197, 0.1204, 0.2201, 0.1735, 0.1961, 0.1819, 0.1961, 0.1816, 0.2194, 0.1726, 0.2185, 0.1726, 0.2185, 0.1816, 0.2194, 0.1777, 0.2421, 0.1709, 0.2352, 0.1727, 0.1741, 0.1809, 0.1732, 0.1819, 0.1961, 0.1735, 0.1961, 0.1698, 0.1564, 0.1781, 0.1499, 0.1809, 0.1732, 0.1727, 0.1741, 0.1037, 0.1409, 0.08959, 0.1164, 0.1781, 0.1499, 0.1698, 0.1564, 0.09411, 0.2665, 0.106, 0.2498, 0.1709, 0.2352, 0.1777, 0.2421, 0.1781, 0.1499, 0.08959, 0.1164, 0.1151, 0.06817, 0.1886, 0.1329, 0.106, 0.2498, 0.1204, 0.2201, 0.1726, 0.2185, 0.1709, 0.2352, 0.09411, 0.2665, 0.1777, 0.2421, 0.1885, 0.2608, 0.1076, 0.3082, 0.1204, 0.2201, 0.1232, 0.197, 0.1735, 0.1961, 0.1726, 0.2185, 0.1917, 0.1646, 0.1886, 0.1329, 0.3026, 0.1173, 0.3124, 0.1546, 0.1931, 0.196, 0.1917, 0.1646, 0.3124, 0.1546, 0.3185, 0.1932, 0.1886, 0.1329, 0.1151, 0.06817, 0.3672, 0.03752, 0.3026, 0.1173, 0.1076, 0.3082, 0.1885, 0.2608, 0.3041, 0.2633, 0.365, 0.3592, 0.1777, 0.2421, 0.1816, 0.2194, 0.1921, 0.2276, 0.1885, 0.2608, 0.1816, 0.2194, 0.1819, 0.1961, 0.1931, 0.196, 0.1921, 0.2276, 0.1553, 0.523, 0.2328, 0.5229, 0.2328, 0.5596, 0.1315, 0.5597, 0.08625, 0.5231, 0.1553, 0.523, 0.1315, 0.5597, 0.03124, 0.5598, 0.3102, 0.5228, 0.3793, 0.5227, 0.4344, 0.5594, 0.3341, 0.5595, 0.2328, 0.5229, 0.3102, 0.5228, 0.3341, 0.5595, 0.2328, 0.5596, 0.3124, 0.1546, 0.3026, 0.1173, 0.3189, 0.1251, 0.3293, 0.1566, 0.3185, 0.1932, 0.3124, 0.1546, 0.3293, 0.1566, 0.334, 0.1931, 0.3026, 0.1173, 0.3672, 0.03752, 0.3873, 0.06783, 0.3189, 0.1251, 0.365, 0.3592, 0.3041, 0.2633, 0.3189, 0.2574, 0.3893, 0.3254, 0.1885, 0.2608, 0.1921, 0.2276, 0.3136, 0.2307, 0.3041, 0.2633, 0.1921, 0.2276, 0.1931, 0.196, 0.3185, 0.1932, 0.3136, 0.2307, 0.1315, 0.5597, 0.2328, 0.5596, 0.2332, 0.9432, 0.132, 0.9433, 0.03124, 0.5598, 0.1315, 0.5597, 0.132, 0.9433, 0.03172, 0.9435, 0.3341, 0.5595, 0.4344, 0.5594, 0.4348, 0.943, 0.3345, 0.9431, 0.2328, 0.5596, 0.3341, 0.5595, 0.3345, 0.9431, 0.2332, 0.9432, 0.3873, 0.06783, 0.4178, 0.1275, 0.3293, 0.1566, 0.3189, 0.1251, 0.4178, 0.1275, 0.4265, 0.1927, 0.334, 0.1931, 0.3293, 0.1566, 0.4206, 0.2601, 0.3893, 0.3254, 0.3189, 0.2574, 0.3295, 0.2289, 0.4265, 0.1927, 0.4206, 0.2601, 0.3295, 0.2289, 0.334, 0.1931, 0.3041, 0.2633, 0.3136, 0.2307, 0.3295, 0.2289, 0.3189, 0.2574, 0.3136, 0.2307, 0.3185, 0.1932, 0.334, 0.1931, 0.3295, 0.2289, 0.132, 0.9433, 0.2332, 0.9432, 0.2333, 0.9809, 0.1462, 0.981, 0.03172, 0.9435, 0.132, 0.9433, 0.1462, 0.981, 0.0601, 0.9812, 0.3345, 0.9431, 0.4348, 0.943, 0.4065, 0.9808, 0.3203, 0.9808, 0.2332, 0.9432, 0.3345, 0.9431, 0.3203, 0.9808, 0.2333, 0.9809, 0.6689, 0.968, 0.6191, 0.9254, 0.6412, 0.9065, 0.6839, 0.9432, 0.05705, 0.2282, 0.03855, 0.2011, 0.06911, 0.1973, 0.07222, 0.2019, 0.08532, 0.1991, 0.08526, 0.1995, 0.08483, 0.1995, 0.08503, 0.1991, 0.08521, 0.1984, 0.08528, 0.1986, 0.08499, 0.1987, 0.08489, 0.1985, 0.08345, 0.2089, 0.08073, 0.2265, 0.07629, 0.2044, 0.08009, 0.2052, 0.08388, 0.1957, 0.08467, 0.1973, 0.084, 0.1976, 0.0829, 0.1965, 0.07708, 0.1679, 0.08148, 0.1874, 0.07745, 0.1918, 0.07157, 0.1896, 0.08509, 0.2002, 0.08472, 0.2017, 0.08378, 0.2012, 0.08449, 0.2001, 0.08531, 0.1989, 0.08532, 0.1991, 0.08503, 0.1991, 0.08504, 0.1989, 0.08504, 0.198, 0.08521, 0.1984, 0.08489, 0.1985, 0.08461, 0.1982, 0.08416, 0.2049, 0.08345, 0.2089, 0.08009, 0.2052, 0.08235, 0.2036, 0.08265, 0.1921, 0.08388, 0.1957, 0.0829, 0.1965, 0.0806, 0.194, 0.04712, 0.1697, 0.07708, 0.1679, 0.07157, 0.1896, 0.06904, 0.1926, 0.08526, 0.1995, 0.08509, 0.2002, 0.08449, 0.2001, 0.08483, 0.1995, 0.08528, 0.1986, 0.08531, 0.1989, 0.08504, 0.1989, 0.08499, 0.1987, 0.08073, 0.2265, 0.05705, 0.2282, 0.07222, 0.2019, 0.07629, 0.2044, 0.08467, 0.1973, 0.08504, 0.198, 0.08461, 0.1982, 0.084, 0.1976, 0.08472, 0.2017, 0.08416, 0.2049, 0.08235, 0.2036, 0.08378, 0.2012, 0.08148, 0.1874, 0.08265, 0.1921, 0.0806, 0.194, 0.07745, 0.1918, 0.08995, 0.1983, 0.08992, 0.1987, 0.08945, 0.1985, 0.08947, 0.1983, 0.08797, 0.198, 0.08816, 0.1977, 0.08839, 0.1978, 0.08822, 0.1981, 0.08797, 0.1986, 0.08793, 0.1983, 0.08818, 0.1983, 0.08822, 0.1986, 0.0903, 0.1977, 0.09043, 0.1983, 0.08995, 0.1983, 0.08987, 0.1979, 0.08829, 0.1992, 0.08805, 0.1989, 0.08828, 0.1988, 0.08849, 0.199, 0.08942, 0.1971, 0.08991, 0.1973, 0.08964, 0.1976, 0.08933, 0.1975, 0.08874, 0.1995, 0.08847, 0.1994, 0.08864, 0.1991, 0.08885, 0.1992, 0.0896, 0.1996, 0.08913, 0.1996, 0.08913, 0.1992, 0.08945, 0.1992, 0.08856, 0.1973, 0.08895, 0.1971, 0.089, 0.1975, 0.08872, 0.1976, 0.09037, 0.1989, 0.09005, 0.1993, 0.08974, 0.199, 0.08992, 0.1987, 0.08816, 0.1977, 0.08831, 0.1975, 0.08852, 0.1977, 0.08839, 0.1978, 0.08793, 0.1983, 0.08797, 0.198, 0.08822, 0.1981, 0.08818, 0.1983, 0.08805, 0.1989, 0.08797, 0.1986, 0.08822, 0.1986, 0.08828, 0.1988, 0.08991, 0.1973, 0.0903, 0.1977, 0.08987, 0.1979, 0.08964, 0.1976, 0.08847, 0.1994, 0.08829, 0.1992, 0.08849, 0.199, 0.08864, 0.1991, 0.08913, 0.1996, 0.08874, 0.1995, 0.08885, 0.1992, 0.08913, 0.1992, 0.08895, 0.1971, 0.08942, 0.1971, 0.08933, 0.1975, 0.089, 0.1975, 0.09005, 0.1993, 0.0896, 0.1996, 0.08945, 0.1992, 0.08974, 0.199, 0.08831, 0.1975, 0.08856, 0.1973, 0.08872, 0.1976, 0.08852, 0.1977, 0.08947, 0.1983, 0.08945, 0.1985, 0.08938, 0.1987, 0.08926, 0.1987, 0.08909, 0.1988, 0.08892, 0.1988, 0.08879, 0.1988, 0.08867, 0.1987, 0.08855, 0.1986, 0.0885, 0.1985, 0.0885, 0.1984, 0.08854, 0.1982, 0.08864, 0.1981, 0.08873, 0.198, 0.08886, 0.198, 0.08903, 0.1979, 0.08919, 0.198, 0.08932, 0.1981, 0.08942, 0.1982, 0.08822, 0.1981, 0.08839, 0.1978, 0.08864, 0.1981, 0.08854, 0.1982, 0.08822, 0.1986, 0.08818, 0.1983, 0.0885, 0.1984, 0.0885, 0.1985, 0.08987, 0.1979, 0.08995, 0.1983, 0.08947, 0.1983, 0.08942, 0.1982, 0.08849, 0.199, 0.08828, 0.1988, 0.08855, 0.1986, 0.08867, 0.1987, 0.08933, 0.1975, 0.08964, 0.1976, 0.08932, 0.1981, 0.08919, 0.198, 0.08885, 0.1992, 0.08864, 0.1991, 0.08879, 0.1988, 0.08892, 0.1988, 0.08945, 0.1992, 0.08913, 0.1992, 0.08909, 0.1988, 0.08926, 0.1987, 0.08872, 0.1976, 0.089, 0.1975, 0.08903, 0.1979, 0.08886, 0.198, 0.08992, 0.1987, 0.08974, 0.199, 0.08938, 0.1987, 0.08945, 0.1985, 0.08839, 0.1978, 0.08852, 0.1977, 0.08873, 0.198, 0.08864, 0.1981, 0.08818, 0.1983, 0.08822, 0.1981, 0.08854, 0.1982, 0.0885, 0.1984, 0.08828, 0.1988, 0.08822, 0.1986, 0.0885, 0.1985, 0.08855, 0.1986, 0.08964, 0.1976, 0.08987, 0.1979, 0.08942, 0.1982, 0.08932, 0.1981, 0.08864, 0.1991, 0.08849, 0.199, 0.08867, 0.1987, 0.08879, 0.1988, 0.08913, 0.1992, 0.08885, 0.1992, 0.08892, 0.1988, 0.08909, 0.1988, 0.089, 0.1975, 0.08933, 0.1975, 0.08919, 0.198, 0.08903, 0.1979, 0.08974, 0.199, 0.08945, 0.1992, 0.08926, 0.1987, 0.08938, 0.1987, 0.08852, 0.1977, 0.08872, 0.1976, 0.08886, 0.198, 0.08873, 0.198, 0.8927, 0.9317, 0.8442, 0.9587, 0.8258, 0.9067, 0.8598, 0.8873, 0.9598, 0.6555, 0.988, 0.7464, 0.9604, 0.7498, 0.9356, 0.668, 0.9819, 0.8473, 0.9551, 0.9066, 0.931, 0.8908, 0.9546, 0.8402, 0.5856, 0.8687, 0.5696, 0.768, 0.5975, 0.7683, 0.6124, 0.8581, 0.9107, 0.9541, 0.8545, 0.9853, 0.8442, 0.9587, 0.8927, 0.9317, 0.589, 0.675, 0.6314, 0.6045, 0.6515, 0.6213, 0.6142, 0.6845, 0.6843, 0.56, 0.7378, 0.5396, 0.7434, 0.5646, 0.6975, 0.5818, 0.795, 0.5361, 0.8512, 0.5498, 0.8411, 0.5737, 0.7929, 0.5617, 0.7287, 0.9926, 0.6689, 0.968, 0.6839, 0.9432, 0.7353, 0.9648, 0.9099, 0.5888, 0.9598, 0.6555, 0.9356, 0.668, 0.8916, 0.6084, 0.988, 0.7464, 0.9819, 0.8473, 0.9546, 0.8402, 0.9604, 0.7498, 0.6191, 0.9254, 0.5856, 0.8687, 0.6124, 0.8581, 0.6412, 0.9065, 0.9551, 0.9066, 0.9107, 0.9541, 0.8927, 0.9317, 0.931, 0.8908, 0.5696, 0.768, 0.589, 0.675, 0.6142, 0.6845, 0.5975, 0.7683, 0.8545, 0.9853, 0.7922, 0.9983, 0.7903, 0.9699, 0.8442, 0.9587, 0.6314, 0.6045, 0.6843, 0.56, 0.6975, 0.5818, 0.6515, 0.6213, 0.7378, 0.5396, 0.795, 0.5361, 0.7929, 0.5617, 0.7434, 0.5646, 0.7922, 0.9983, 0.7287, 0.9926, 0.7353, 0.9648, 0.7903, 0.9699, 0.8512, 0.5498, 0.9099, 0.5888, 0.8916, 0.6084, 0.8411, 0.5737, 0.7873, 0.9153, 0.748, 0.9109, 0.7623, 0.892, 0.7864, 0.8933, 0.6142, 0.6845, 0.6515, 0.6213, 0.6874, 0.661, 0.6629, 0.7084, 0.6975, 0.5818, 0.7434, 0.5646, 0.753, 0.6163, 0.7188, 0.6297, 0.7929, 0.5617, 0.8411, 0.5737, 0.8252, 0.6242, 0.7897, 0.6149, 0.7353, 0.9648, 0.6839, 0.9432, 0.712, 0.8953, 0.748, 0.9109, 0.8916, 0.6084, 0.9356, 0.668, 0.8893, 0.6967, 0.8599, 0.652, 0.9604, 0.7498, 0.9546, 0.8402, 0.9014, 0.8295, 0.9056, 0.7559, 0.6412, 0.9065, 0.6124, 0.8581, 0.6643, 0.842, 0.6831, 0.8696, 0.931, 0.8908, 0.8927, 0.9317, 0.8598, 0.8873, 0.8857, 0.8587, 0.5975, 0.7683, 0.6142, 0.6845, 0.6629, 0.7084, 0.6526, 0.7689, 0.8442, 0.9587, 0.7903, 0.9699, 0.7873, 0.9153, 0.8258, 0.9067, 0.6515, 0.6213, 0.6975, 0.5818, 0.7188, 0.6297, 0.6874, 0.661, 0.7434, 0.5646, 0.7929, 0.5617, 0.7897, 0.6149, 0.753, 0.6163, 0.7903, 0.9699, 0.7353, 0.9648, 0.748, 0.9109, 0.7873, 0.9153, 0.8411, 0.5737, 0.8916, 0.6084, 0.8599, 0.652, 0.8252, 0.6242, 0.6839, 0.9432, 0.6412, 0.9065, 0.6831, 0.8696, 0.712, 0.8953, 0.9356, 0.668, 0.9604, 0.7498, 0.9056, 0.7559, 0.8893, 0.6967, 0.9546, 0.8402, 0.931, 0.8908, 0.8857, 0.8587, 0.9014, 0.8295, 0.6124, 0.8581, 0.5975, 0.7683, 0.6526, 0.7689, 0.6643, 0.842, 0.8517, 0.8567, 0.8313, 0.8795, 0.7955, 0.8248, 0.7999, 0.8203, 0.8252, 0.6242, 0.8599, 0.652, 0.8383, 0.6937, 0.8145, 0.6753, 0.712, 0.8953, 0.6831, 0.8696, 0.7174, 0.864, 0.7403, 0.8845, 0.8893, 0.6967, 0.9056, 0.7559, 0.8663, 0.754, 0.8565, 0.7208, 0.9014, 0.8295, 0.8857, 0.8587, 0.8517, 0.8567, 0.8645, 0.8318, 0.6643, 0.842, 0.6526, 0.7689, 0.6924, 0.7629, 0.702, 0.8405, 0.8598, 0.8873, 0.8258, 0.9067, 0.8102, 0.8893, 0.8313, 0.8795, 0.6629, 0.7084, 0.6874, 0.661, 0.7141, 0.7, 0.6988, 0.7287, 0.7188, 0.6297, 0.753, 0.6163, 0.7611, 0.6703, 0.7358, 0.6792, 0.7897, 0.6149, 0.8252, 0.6242, 0.8145, 0.6753, 0.7884, 0.6691, 0.748, 0.9109, 0.712, 0.8953, 0.7403, 0.8845, 0.7623, 0.892, 0.8599, 0.652, 0.8893, 0.6967, 0.8565, 0.7208, 0.8383, 0.6937, 0.9056, 0.7559, 0.9014, 0.8295, 0.8645, 0.8318, 0.8663, 0.754, 0.6831, 0.8696, 0.6643, 0.842, 0.702, 0.8405, 0.7174, 0.864, 0.8857, 0.8587, 0.8598, 0.8873, 0.8313, 0.8795, 0.8517, 0.8567, 0.6526, 0.7689, 0.6629, 0.7084, 0.6988, 0.7287, 0.6924, 0.7629, 0.8258, 0.9067, 0.7873, 0.9153, 0.7864, 0.8933, 0.8102, 0.8893, 0.6874, 0.661, 0.7188, 0.6297, 0.7358, 0.6792, 0.7141, 0.7, 0.753, 0.6163, 0.7897, 0.6149, 0.7884, 0.6691, 0.7611, 0.6703, 0.7897, 0.8278, 0.7832, 0.8289, 0.7765, 0.8284, 0.7702, 0.826, 0.7653, 0.822, 0.7617, 0.8168, 0.7579, 0.7982, 0.7591, 0.7882, 0.7629, 0.7795, 0.7687, 0.7731, 0.776, 0.7705, 0.7841, 0.7701, 0.7916, 0.772, 0.798, 0.7778, 0.8025, 0.7861, 0.8048, 0.796, 0.8025, 0.8147, 0.7999, 0.8203, 0.7955, 0.8248, 0.6924, 0.7629, 0.6988, 0.7287, 0.7591, 0.7882, 0.7579, 0.7982, 0.8102, 0.8893, 0.7864, 0.8933, 0.7832, 0.8289, 0.7897, 0.8278, 0.7141, 0.7, 0.7358, 0.6792, 0.7687, 0.7731, 0.7629, 0.7795, 0.7611, 0.6703, 0.7884, 0.6691, 0.7841, 0.7701, 0.776, 0.7705, 0.7864, 0.8933, 0.7623, 0.892, 0.7765, 0.8284, 0.7832, 0.8289, 0.8145, 0.6753, 0.8383, 0.6937, 0.798, 0.7778, 0.7916, 0.772, 0.7403, 0.8845, 0.7174, 0.864, 0.7653, 0.822, 0.7702, 0.826, 0.8565, 0.7208, 0.8663, 0.754, 0.8048, 0.796, 0.8025, 0.7861, 0.8645, 0.8318, 0.8517, 0.8567, 0.7999, 0.8203, 0.8025, 0.8147, 0.702, 0.8405, 0.6924, 0.7629, 0.7579, 0.7982, 0.7617, 0.8168, 0.8313, 0.8795, 0.8102, 0.8893, 0.7897, 0.8278, 0.7955, 0.8248, 0.6988, 0.7287, 0.7141, 0.7, 0.7629, 0.7795, 0.7591, 0.7882, 0.7358, 0.6792, 0.7611, 0.6703, 0.776, 0.7705, 0.7687, 0.7731, 0.7884, 0.6691, 0.8145, 0.6753, 0.7916, 0.772, 0.7841, 0.7701, 0.7623, 0.892, 0.7403, 0.8845, 0.7702, 0.826, 0.7765, 0.8284, 0.8383, 0.6937, 0.8565, 0.7208, 0.8025, 0.7861, 0.798, 0.7778, 0.8663, 0.754, 0.8645, 0.8318, 0.8025, 0.8147, 0.8048, 0.796, 0.7174, 0.864, 0.702, 0.8405, 0.7617, 0.8168, 0.7653, 0.822])
me_cylinder_001.materials.append(mat_wc)
me_cylinder_001.use_remesh_preserve_volume = False
me_cylinder_001.use_remesh_preserve_attributes = False
me_cylinder_001.use_mirror_vertex_groups = False
me_cylinder_001.update()

# ---- objects
ob_lamp_003 = bpy.data.objects.new('Lamp.003', light_lamp_003)
ob_lamp_002 = bpy.data.objects.new('Lamp.002', light_lamp_002)
ob_lamp_001 = bpy.data.objects.new('Lamp.001', light_lamp_001)
ob_nuppi = bpy.data.objects.new('nuppi', me_cylinder_005)
ob_kansi = bpy.data.objects.new('kansi', me_cylinder_004)
ob_istuinrengas = bpy.data.objects.new('istuinrengas', me_cylinder_002)
ob_pontto = bpy.data.objects.new('pontto', me_cylinder_001)
ob_lamp = bpy.data.objects.new('Lamp', light_lamp)
ob_camera = bpy.data.objects.new('Camera', cam_camera)

# ---- transforms, parenting, visibility, modifiers, constraints
ob_lamp_003.location = (8.899, -5.582, -4.409)
ob_lamp_003.rotation_euler = (0.6503, 0.05522, 1.866)
ob_lamp_003.lock_rotations_4d = False
ob_lamp_003.empty_display_type = 'ARROWS'
ob_lamp_003.color = (0.0, 0.0, 0.0, 0.0)
ob_lamp_003.lineart.crease_threshold = 0.0
ob_lamp_002.location = (-4.089, 3.748, -2.074)
ob_lamp_002.rotation_euler = (0.6503, 0.05522, 1.866)
ob_lamp_002.lock_rotations_4d = False
ob_lamp_002.empty_display_type = 'ARROWS'
ob_lamp_002.color = (0.0, 0.0, 0.0, 0.0)
ob_lamp_002.lineart.crease_threshold = 0.0
ob_lamp_001.location = (-0.412, -4.683, 4.349)
ob_lamp_001.rotation_euler = (0.6503, 0.05522, 1.866)
ob_lamp_001.lock_rotations_4d = False
ob_lamp_001.empty_display_type = 'ARROWS'
ob_lamp_001.color = (0.0, 0.0, 0.0, 0.0)
ob_lamp_001.lineart.crease_threshold = 0.0
ob_nuppi.location = (0.0, 0.0, 0.0)
ob_nuppi.rotation_euler = (1.571, 0.0, 0.0)
ob_nuppi.scale = (0.03543, 0.03543, 0.08994)
ob_nuppi.lineart.crease_threshold = 0.0
_m = ob_nuppi.modifiers.new('Auto Smooth', 'NODES')
_m.node_group = ng_auto_smooth
_gi = [s.identifier for s in ng_auto_smooth.interface.items_tree if s.item_type == 'SOCKET' and s.in_out == 'INPUT']
_m[_gi[1]] = 0.6981  # Angle
ob_kansi.location = (0.0, 0.0, 0.0)
ob_kansi.rotation_euler = (1.571, 0.0, 0.0)
ob_kansi.scale = (0.8269, 0.804, 1.0)
ob_kansi.lineart.crease_threshold = 0.0
_m = ob_kansi.modifiers.new('Auto Smooth', 'NODES')
_m.node_group = ng_auto_smooth
_gi = [s.identifier for s in ng_auto_smooth.interface.items_tree if s.item_type == 'SOCKET' and s.in_out == 'INPUT']
_m[_gi[1]] = 1.222  # Angle
ob_istuinrengas.location = (0.0, 0.0, 0.0)
ob_istuinrengas.rotation_euler = (1.571, 0.0, 0.0)
ob_istuinrengas.scale = (0.8269, 0.804, 1.0)
ob_istuinrengas.lineart.crease_threshold = 0.0
_m = ob_istuinrengas.modifiers.new('Auto Smooth', 'NODES')
_m.node_group = ng_auto_smooth
_gi = [s.identifier for s in ng_auto_smooth.interface.items_tree if s.item_type == 'SOCKET' and s.in_out == 'INPUT']
_m[_gi[1]] = 1.257  # Angle
ob_pontto.location = (0.0, 0.0, 0.0)
ob_pontto.rotation_euler = (1.571, 0.0, 0.0)
ob_pontto.scale = (0.8269, 0.804, 1.0)
ob_pontto.lineart.crease_threshold = 0.0
_m = ob_pontto.modifiers.new('Auto Smooth', 'NODES')
_m.node_group = ng_auto_smooth
_gi = [s.identifier for s in ng_auto_smooth.interface.items_tree if s.item_type == 'SOCKET' and s.in_out == 'INPUT']
_m[_gi[1]] = 1.292  # Angle
ob_lamp.location = (4.076, 1.005, 5.904)
ob_lamp.rotation_euler = (0.6503, 0.05522, 1.866)
ob_lamp.lock_rotations_4d = False
ob_lamp.empty_display_type = 'ARROWS'
ob_lamp.color = (0.0, 0.0, 0.0, 0.0)
ob_lamp.lineart.crease_threshold = 0.0
ob_camera.location = (7.481, -6.508, 5.344)
ob_camera.rotation_euler = (1.109, 0.01082, 0.8149)
ob_camera.lock_rotations_4d = False
ob_camera.empty_display_type = 'ARROWS'
ob_camera.color = (0.0, 0.0, 0.0, 0.0)
ob_camera.display_type = 'WIRE'
ob_camera.lineart.crease_threshold = 0.0

# ---- collection membership
col_collection_1.objects.link(ob_lamp_003)
col_collection_1.objects.link(ob_lamp_002)
col_collection_1.objects.link(ob_lamp_001)
col_collection_1.objects.link(ob_nuppi)
col_collection_1.objects.link(ob_kansi)
col_collection_1.objects.link(ob_istuinrengas)
col_collection_1.objects.link(ob_pontto)
col_collection_1.objects.link(ob_lamp)
col_collection_1.objects.link(ob_camera)

# ---- scene / render settings (as saved in the file)
scene.camera = ob_camera
scene.frame_start = 1; scene.frame_end = 250; scene.frame_set(1)
scene.render.engine = 'BLENDER_EEVEE_NEXT'
scene.render.resolution_percentage = 50
scene.render.dither_intensity = 0.0
scene.cycles.use_denoising = False
scene.cycles.samples = 10
scene.cycles.sampling_pattern = 'TABULATED_SOBOL'
scene.cycles.light_sampling_threshold = 0.0
scene.cycles.use_adaptive_sampling = False
scene.cycles.use_light_tree = False
scene.cycles.blur_glossy = 0.0
scene.cycles.volume_bounces = 1
scene.cycles.pixel_filter_type = 'GAUSSIAN'
scene.cycles.sample_clamp_indirect = 0.0
scene.view_settings.view_transform = 'Standard'
bpy.context.view_layer.update()
